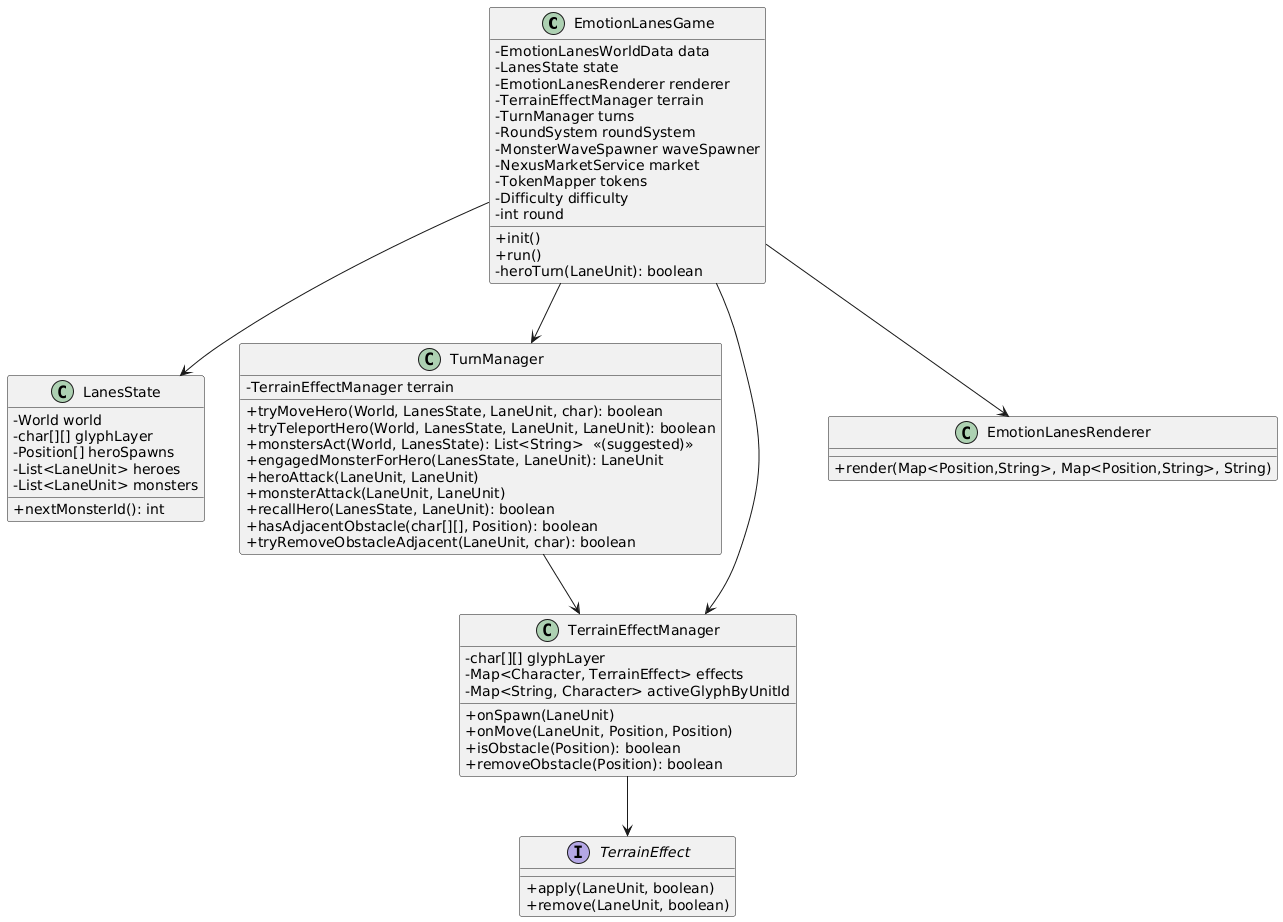

The diagram above was rendered by PlantUML. Its source (embedded in the PNG):
@startuml
skinparam classAttributeIconSize 0

class EmotionLanesGame {
  - EmotionLanesWorldData data
  - LanesState state
  - EmotionLanesRenderer renderer
  - TerrainEffectManager terrain
  - TurnManager turns
  - RoundSystem roundSystem
  - MonsterWaveSpawner waveSpawner
  - NexusMarketService market
  - TokenMapper tokens
  - Difficulty difficulty
  - int round
  + init()
  + run()
  - heroTurn(LaneUnit): boolean
}

class LanesState {
  - World world
  - char[][] glyphLayer
  - Position[] heroSpawns
  - List<LaneUnit> heroes
  - List<LaneUnit> monsters
  + nextMonsterId(): int
}

class TurnManager {
  - TerrainEffectManager terrain
  + tryMoveHero(World, LanesState, LaneUnit, char): boolean
  + tryTeleportHero(World, LanesState, LaneUnit, LaneUnit): boolean
  + monstersAct(World, LanesState): List<String>  <<(suggested)>>
  + engagedMonsterForHero(LanesState, LaneUnit): LaneUnit
  + heroAttack(LaneUnit, LaneUnit)
  + monsterAttack(LaneUnit, LaneUnit)
  + recallHero(LanesState, LaneUnit): boolean
  + hasAdjacentObstacle(char[][], Position): boolean
  + tryRemoveObstacleAdjacent(LaneUnit, char): boolean
}

class TerrainEffectManager {
  - char[][] glyphLayer
  - Map<Character, TerrainEffect> effects
  - Map<String, Character> activeGlyphByUnitId
  + onSpawn(LaneUnit)
  + onMove(LaneUnit, Position, Position)
  + isObstacle(Position): boolean
  + removeObstacle(Position): boolean
}

interface TerrainEffect {
  + apply(LaneUnit, boolean)
  + remove(LaneUnit, boolean)
}

class EmotionLanesRenderer {
  + render(Map<Position,String>, Map<Position,String>, String)
}

EmotionLanesGame --> LanesState
EmotionLanesGame --> TurnManager
EmotionLanesGame --> TerrainEffectManager
EmotionLanesGame --> EmotionLanesRenderer
TurnManager --> TerrainEffectManager
TerrainEffectManager --> TerrainEffect
@enduml